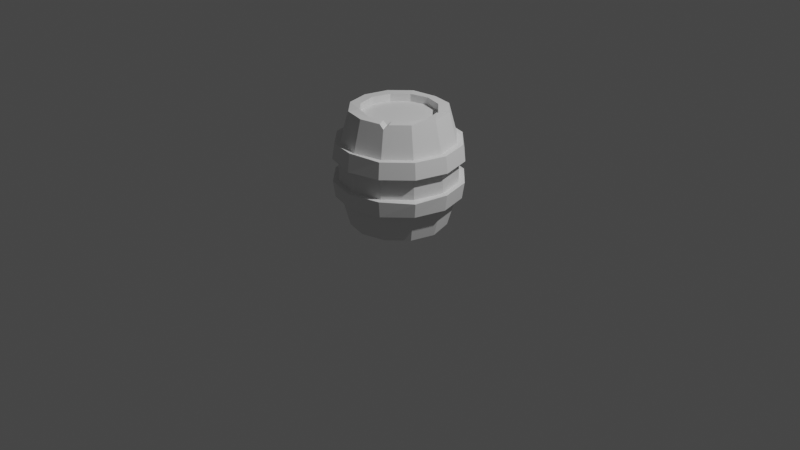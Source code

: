 # Source: dungeon.blend  (saved by Blender 3.4.6; exported with 4.5.12 LTS)
import bpy
from mathutils import Matrix  # noqa: F401  (used for matrix-valued properties, if any)

bpy.ops.wm.read_factory_settings(use_empty=True)
scene = bpy.context.scene
scene.name = 'Scene'

# ---- collections
col_collection = bpy.data.collections.new('Collection'); scene.collection.children.link(col_collection)

# ---- world
world_world = bpy.data.worlds.new('World'); scene.world = world_world
world_world.use_nodes = True; world_world.node_tree.nodes.clear()
_N = world_world.node_tree.nodes; _L = world_world.node_tree.links
n0 = _N.new('ShaderNodeOutputWorld'); n0.name = 'World Output'; n0.location = (300, 300)
n1 = _N.new('ShaderNodeBackground'); n1.name = 'Background'; n1.location = (10, 300)
n1.inputs[0].default_value = (0.05088, 0.05088, 0.05088, 1.0)
_L.new(n1.outputs[0], n0.inputs[0])
n0.is_active_output = True
world_world.color = (0.05088, 0.05088, 0.05088)
world_world.use_sun_shadow = False
world_world.sun_shadow_jitter_overblur = 0.0

# ---- cameras
cam_camera = bpy.data.cameras.new('Camera')
cam_camera.clip_end = 100.0
cam_camera.ortho_scale = 7.314

# ---- lights
light_light = bpy.data.lights.new('Light', 'POINT')
light_light.transmission_factor = 0.0
light_light.energy = 1000.0
light_light.shadow_soft_size = 0.1
light_light.shadow_maximum_resolution = 0.006
light_light.use_absolute_resolution = True

# ---- meshes
me_cylinder_001 = bpy.data.meshes.new('Cylinder.001')
me_cylinder_001.from_pydata([(0.0, 0.3905, -0.6), (0.0, 0.3905, 0.6), (0.1953, 0.3382, -0.6), (0.1953, 0.3382, 0.6), (0.3382, 0.1953, -0.6), (0.3905, 0.0, -0.5919), (0.3905, 0.0, 0.5889), (0.3382, -0.1953, -0.6), (0.3382, -0.1953, 0.6), (0.1953, -0.3382, -0.6), (0.0, -0.3905, -0.6), (0.0, -0.3905, 0.6), (-0.1953, -0.3382, -0.6), (-0.1953, -0.3382, 0.6122), (-0.3382, -0.1953, 0.6), (-0.3905, 0.0, -0.6), (-0.3905, 0.0, 0.6), (-0.3382, 0.1953, -0.6), (-0.3382, 0.1953, 0.6), (-0.1953, 0.3382, -0.5794), (-0.1953, 0.3382, 0.6), (-0.3221, -0.5578, 0.2832), (-0.3344, -0.5792, 0.1245), (-0.3344, -0.5792, -0.114), (-0.3221, -0.5578, -0.2832), (-0.5578, -0.3221, 0.2832), (-0.5792, -0.3344, 0.114), (-0.5792, -0.3344, -0.114), (-0.5578, -0.3221, -0.2659), (-0.6441, -2.924e-11, 0.2722), (-0.6688, 9.359e-11, 0.114), (-0.6688, 9.359e-11, -0.114), (-0.6441, -2.924e-11, -0.2832), (-0.5578, 0.3221, 0.2832), (-0.5792, 0.3344, 0.114), (-0.5792, 0.3344, -0.1259), (-0.5578, 0.3221, -0.2832), (-9.313e-10, 0.6688, 0.114), (-9.313e-10, 0.6441, 0.2832), (-0.3221, 0.5578, 0.2832), (-0.3344, 0.5792, 0.114), (-9.313e-10, 0.6441, -0.2832), (-9.313e-10, 0.6688, -0.114), (-0.3344, 0.5792, -0.114), (-0.3221, 0.5578, -0.292), (0.0, 0.608, -0.114), (0.0, 0.5856, -0.2832), (0.0, 0.5856, 0.2832), (0.0, 0.608, 0.114), (0.304, 0.5266, 0.114), (0.2928, 0.5071, 0.2832), (0.2928, 0.5071, -0.2832), (0.304, 0.5266, -0.114), (0.5266, 0.304, 0.114), (0.5071, 0.2928, 0.2832), (0.5071, 0.2928, -0.2832), (0.5266, 0.304, -0.114), (0.608, 5.366e-10, 0.114), (0.5856, 4.25e-10, 0.2832), (0.5856, 4.25e-10, -0.2832), (0.608, 5.366e-10, -0.114), (0.5266, -0.304, 0.114), (0.5071, -0.2928, 0.2832), (0.5071, -0.2928, -0.2832), (0.5266, -0.304, -0.114), (0.304, -0.5266, 0.114), (0.2928, -0.5071, 0.2832), (0.2928, -0.5071, -0.2832), (0.304, -0.5266, -0.114), (0.0, -0.608, 0.114), (0.0, -0.5856, 0.2832), (0.0, -0.5856, -0.2832), (0.0, -0.608, -0.114), (-0.304, -0.5266, 0.114), (-0.2928, -0.5071, 0.2832), (-0.2928, -0.5071, -0.2832), (-0.304, -0.5266, -0.114), (-0.5266, -0.304, 0.114), (-0.5071, -0.2928, 0.2832), (-0.5071, -0.2928, -0.2832), (-0.5266, -0.304, -0.114), (-0.608, 5.366e-10, 0.114), (-0.5856, 4.25e-10, 0.2832), (-0.5856, 4.25e-10, -0.2832), (-0.608, 5.366e-10, -0.114), (-0.5266, 0.304, 0.114), (-0.5071, 0.2928, 0.2832), (-0.5071, 0.2928, -0.2832), (-0.5266, 0.304, -0.114), (-0.304, 0.5266, 0.114), (-0.2928, 0.5071, 0.2832), (-0.2928, 0.5071, -0.2832), (-0.304, 0.5266, -0.114), (-9.313e-10, -0.6441, -0.2832), (-9.313e-10, -0.6688, -0.114), (-9.313e-10, -0.6688, 0.114), (-9.313e-10, -0.6441, 0.3015), (0.3221, -0.5578, -0.2832), (0.3344, -0.5792, -0.114), (0.3344, -0.5792, 0.114), (0.3221, -0.5578, 0.2832), (0.5578, -0.3221, -0.2832), (0.5792, -0.3344, -0.1324), (0.5792, -0.3344, 0.114), (0.5578, -0.3221, 0.2832), (0.6441, -2.924e-11, -0.2832), (0.6688, 9.359e-11, -0.114), (0.6688, 9.359e-11, 0.114), (0.6441, -2.924e-11, 0.2832), (0.5578, 0.3221, -0.2832), (0.5792, 0.3344, -0.114), (0.5792, 0.3344, 0.114), (0.5578, 0.3221, 0.2832), (0.3221, 0.5578, -0.2832), (0.3344, 0.5792, -0.114), (0.3344, 0.5792, 0.114), (0.3221, 0.5578, 0.2832), (0.0, 0.5, -0.6), (0.25, 0.433, -0.6), (0.25, 0.433, 0.6), (0.0, 0.5, 0.5862), (0.433, 0.25, -0.5878), (0.5, 0.0, -0.6), (0.5, 0.0, 0.6), (0.433, -0.25, -0.6), (0.433, -0.25, 0.6), (0.25, -0.433, -0.6), (0.0, -0.5, -0.6), (0.0, -0.5, 0.6066), (-0.25, -0.433, -0.6053), (-0.25, -0.433, 0.6), (-0.433, -0.25, 0.6), (-0.5, 0.0, -0.6), (-0.5, 0.0, 0.5984), (-0.433, 0.25, -0.6), (-0.433, 0.25, 0.6), (-0.25, 0.433, -0.6), (-0.25, 0.433, 0.6), (0.0, 0.3905, -0.522), (0.1953, 0.3382, -0.522), (0.1953, 0.3382, 0.522), (0.0, 0.3905, 0.522), (0.3382, 0.1953, -0.522), (0.3382, 0.1953, 0.522), (0.3905, 0.0, -0.522), (0.3905, 0.0, 0.522), (0.3382, -0.1953, -0.522), (0.3382, -0.1953, 0.522), (0.1953, -0.3382, -0.522), (0.1953, -0.3382, 0.522), (0.0, -0.3905, -0.522), (0.0, -0.3905, 0.522), (-0.1953, -0.3382, -0.522), (-0.1953, -0.3382, 0.522), (-0.3382, -0.1953, -0.522), (-0.3382, -0.1953, 0.522), (-0.3905, 0.0, -0.522), (-0.3905, 0.0, 0.522), (-0.3382, 0.1953, -0.522), (-0.3382, 0.1953, 0.522), (-0.1953, 0.3382, -0.522), (-0.1953, 0.3382, 0.522), (0.3467, 0.1635, 0.5964), (0.3148, 0.2187, 0.6), (0.3382, 0.1953, 0.5681), (0.4096, 0.2734, 0.6), (0.4416, 0.2181, 0.6), (0.4402, 0.2542, 0.5692), (0.1532, -0.3495, 0.6), (0.2261, -0.3074, 0.6), (0.1953, -0.3382, 0.5579), (0.2808, -0.4022, 0.6), (0.208, -0.4443, 0.6011), (0.2555, -0.4425, 0.5594), (-0.3025, -0.231, -0.6), (-0.3513, -0.1465, -0.6), (-0.3382, -0.1953, -0.5512), (-0.4461, -0.2012, -0.6), (-0.3973, -0.2857, -0.601), (-0.444, -0.2564, -0.5529)], [], [(54, 167, 166, 123, 58), (52, 49, 53, 56), (56, 53, 57, 60), (60, 57, 61, 64), (64, 61, 65, 68), (68, 65, 69, 72), (72, 69, 73, 76), (76, 73, 77, 80), (80, 77, 81, 84), (84, 81, 85, 88), (20, 18, 159, 161), (88, 85, 89, 92), (47, 120, 119, 50), (5, 7, 146, 144), (45, 48, 49, 52), (90, 137, 120, 47), (43, 42, 41, 44), (134, 87, 91, 136), (86, 135, 137, 90), (132, 83, 87, 134), (82, 133, 135, 86), (78, 131, 133, 82), (177, 179, 79, 83, 132), (74, 130, 131, 78), (127, 71, 75, 129), (70, 128, 130, 74), (126, 67, 71, 127), (124, 63, 67, 126), (66, 173, 172, 128, 70), (122, 59, 63, 124), (58, 123, 125, 62), (121, 55, 59, 122), (118, 51, 55, 121), (136, 91, 46, 117), (92, 89, 48, 45), (73, 69, 95, 22), (91, 87, 36, 44), (52, 56, 110, 114), (70, 74, 21, 96), (88, 92, 43, 35), (65, 61, 103, 99), (83, 79, 28, 32), (62, 66, 100, 104), (80, 84, 31, 27), (57, 53, 111, 107), (75, 71, 93, 24), (48, 89, 40, 37), (54, 58, 108, 112), (72, 76, 23, 94), (67, 63, 101, 97), (85, 81, 30, 34), (90, 47, 38, 39), (64, 68, 98, 102), (82, 86, 33, 29), (59, 55, 109, 105), (77, 73, 22, 26), (49, 48, 37, 115), (56, 60, 106, 110), (74, 78, 25, 21), (117, 46, 51, 118), (39, 38, 37, 40), (35, 43, 44, 36), (33, 39, 40, 34), (31, 35, 36, 32), (29, 33, 34, 30), (27, 31, 32, 28), (25, 29, 30, 26), (23, 27, 28, 24), (21, 25, 26, 22), (94, 23, 24, 93), (96, 21, 22, 95), (98, 94, 93, 97), (100, 96, 95, 99), (102, 98, 97, 101), (104, 100, 99, 103), (106, 102, 101, 105), (108, 104, 103, 107), (110, 106, 105, 109), (112, 108, 107, 111), (114, 110, 109, 113), (116, 112, 111, 115), (42, 114, 113, 41), (38, 116, 115, 37), (55, 51, 113, 109), (78, 82, 29, 25), (60, 64, 102, 106), (81, 77, 26, 30), (63, 59, 105, 101), (86, 90, 39, 33), (68, 72, 94, 98), (50, 54, 112, 116), (89, 85, 34, 40), (71, 67, 97, 93), (53, 49, 115, 111), (76, 80, 27, 23), (58, 62, 104, 108), (45, 52, 114, 42), (92, 45, 42, 43), (79, 75, 24, 28), (61, 57, 107, 103), (84, 88, 35, 31), (66, 70, 96, 100), (51, 46, 41, 113), (87, 83, 32, 36), (69, 65, 99, 95), (47, 50, 116, 38), (46, 91, 44, 41), (2, 0, 117, 118), (1, 3, 119, 120), (4, 2, 118, 121), (6, 162, 164, 143, 145), (5, 4, 121, 122), (3, 163, 165, 119), (7, 5, 122, 124), (6, 8, 125, 123), (9, 7, 124, 126), (11, 168, 170, 149, 151), (10, 9, 126, 127), (8, 169, 171, 125), (12, 10, 127, 129), (11, 13, 130, 128), (176, 175, 15, 156, 154), (13, 14, 131, 130), (129, 75, 79, 179, 178), (14, 16, 133, 131), (17, 15, 132, 134), (16, 18, 135, 133), (19, 17, 134, 136), (18, 20, 137, 135), (0, 19, 136, 117), (20, 1, 120, 137), (140, 141, 161, 159, 157, 155, 153, 151, 149, 147, 145, 143), (138, 139, 142, 144, 146, 148, 150, 152, 154, 156, 158, 160), (174, 12, 129, 178), (8, 6, 145, 147), (19, 0, 138, 160), (0, 2, 139, 138), (14, 13, 153, 155), (7, 9, 148, 146), (1, 20, 161, 141), (3, 1, 141, 140), (15, 175, 177, 132), (168, 11, 128, 172), (2, 4, 142, 139), (16, 14, 155, 157), (9, 10, 150, 148), (162, 6, 123, 166), (15, 17, 158, 156), (62, 125, 171, 173, 66), (4, 5, 144, 142), (18, 16, 157, 159), (10, 12, 152, 150), (50, 119, 165, 167, 54), (17, 19, 160, 158), (13, 11, 151, 153), (162, 166, 167, 164), (164, 167, 165, 163), (164, 163, 3, 140, 143), (168, 172, 173, 170), (170, 173, 171, 169), (170, 169, 8, 147, 149), (177, 175, 176, 179), (179, 176, 174, 178), (12, 174, 176, 154, 152)])
_uv = me_cylinder_001.uv_layers.new(name='UVMap')
_uv.uv.foreach_set('vector', [0.8333, 0.868, 0.8333, 0.9872, 0.8227, 1.0, 0.75, 1.0, 0.75, 0.868, 0.9167, 0.7025, 0.9167, 0.7975, 0.8333, 0.7975, 0.8333, 0.7025, 0.8333, 0.7025, 0.8333, 0.7975, 0.75, 0.7975, 0.75, 0.7025, 0.75, 0.7025, 0.75, 0.7975, 0.6667, 0.7975, 0.6667, 0.7025, 0.6667, 0.7025, 0.6667, 0.7975, 0.5833, 0.7975, 0.5833, 0.7025, 0.5833, 0.7025, 0.5833, 0.7975, 0.5, 0.7975, 0.5, 0.7025, 0.5, 0.7025, 0.5, 0.7975, 0.4167, 0.7975, 0.4167, 0.7025, 0.4167, 0.7025, 0.4167, 0.7975, 0.3333, 0.7975, 0.3333, 0.7025, 0.3333, 0.7025, 0.3333, 0.7975, 0.25, 0.7975, 0.25, 0.7025, 0.25, 0.7025, 0.25, 0.7975, 0.1667, 0.7975, 0.1667, 0.7025, 0.1563, 0.4123, 0.08765, 0.3437, 0.08765, 0.3437, 0.1563, 0.4123, 0.1667, 0.7025, 0.1667, 0.7975, 0.08333, 0.7975, 0.08333, 0.7025, 1.0, 0.868, 1.0, 1.0, 0.9167, 1.0, 0.9167, 0.868, 0.9375, 0.25, 0.9123, 0.1563, 0.9123, 0.1563, 0.9375, 0.25, 1.0, 0.7025, 1.0, 0.7975, 0.9167, 0.7975, 0.9167, 0.7025, 0.08333, 0.868, 0.08333, 1.0, 7.451e-08, 1.0, 7.451e-08, 0.868, 0.08333, 0.7025, 7.451e-08, 0.7025, 7.451e-08, 0.632, 0.08333, 0.632, 0.1667, 0.5, 0.1667, 0.632, 0.08333, 0.632, 0.08333, 0.5, 0.1667, 0.868, 0.1667, 1.0, 0.08333, 1.0, 0.08333, 0.868, 0.25, 0.5, 0.25, 0.632, 0.1667, 0.632, 0.1667, 0.5, 0.25, 0.868, 0.25, 1.0, 0.1667, 1.0, 0.1667, 0.868, 0.3333, 0.868, 0.3333, 1.0, 0.25, 1.0, 0.25, 0.868, 0.3171, 0.5, 0.3333, 0.5196, 0.3333, 0.632, 0.25, 0.632, 0.25, 0.5, 0.4167, 0.868, 0.4167, 1.0, 0.3333, 1.0, 0.3333, 0.868, 0.5, 0.5, 0.5, 0.632, 0.4167, 0.632, 0.4167, 0.5, 0.5, 0.868, 0.5, 1.0, 0.4167, 1.0, 0.4167, 0.868, 0.5833, 0.5, 0.5833, 0.632, 0.5, 0.632, 0.5, 0.5, 0.6667, 0.5, 0.6667, 0.632, 0.5833, 0.632, 0.5833, 0.5, 0.5833, 0.868, 0.5833, 0.9831, 0.5693, 1.0, 0.5, 1.0, 0.5, 0.868, 0.75, 0.5, 0.75, 0.632, 0.6667, 0.632, 0.6667, 0.5, 0.75, 0.868, 0.75, 1.0, 0.6667, 1.0, 0.6667, 0.868, 0.8333, 0.5, 0.8333, 0.632, 0.75, 0.632, 0.75, 0.5, 0.9167, 0.5, 0.9167, 0.632, 0.8333, 0.632, 0.8333, 0.5, 0.08333, 0.5, 0.08333, 0.632, 7.451e-08, 0.632, 7.451e-08, 0.5, 0.08333, 0.7025, 0.08333, 0.7975, 7.451e-08, 0.7975, 7.451e-08, 0.7025, 0.4167, 0.7975, 0.5, 0.7975, 0.5, 0.7975, 0.4167, 0.7975, 0.08333, 0.632, 0.1667, 0.632, 0.1667, 0.632, 0.08333, 0.632, 0.9167, 0.7025, 0.8333, 0.7025, 0.8333, 0.7025, 0.9167, 0.7025, 0.5, 0.868, 0.4167, 0.868, 0.4167, 0.868, 0.5, 0.868, 0.1667, 0.7025, 0.08333, 0.7025, 0.08333, 0.7025, 0.1667, 0.7025, 0.5833, 0.7975, 0.6667, 0.7975, 0.6667, 0.7975, 0.5833, 0.7975, 0.25, 0.632, 0.3333, 0.632, 0.3333, 0.632, 0.25, 0.632, 0.6667, 0.868, 0.5833, 0.868, 0.5833, 0.868, 0.6667, 0.868, 0.3333, 0.7025, 0.25, 0.7025, 0.25, 0.7025, 0.3333, 0.7025, 0.75, 0.7975, 0.8333, 0.7975, 0.8333, 0.7975, 0.75, 0.7975, 0.4167, 0.632, 0.5, 0.632, 0.5, 0.632, 0.4167, 0.632, 7.451e-08, 0.7975, 0.08333, 0.7975, 0.08333, 0.7975, 7.451e-08, 0.7975, 0.8333, 0.868, 0.75, 0.868, 0.75, 0.868, 0.8333, 0.868, 0.5, 0.7025, 0.4167, 0.7025, 0.4167, 0.7025, 0.5, 0.7025, 0.5833, 0.632, 0.6667, 0.632, 0.6667, 0.632, 0.5833, 0.632, 0.1667, 0.7975, 0.25, 0.7975, 0.25, 0.7975, 0.1667, 0.7975, 0.08333, 0.868, 7.451e-08, 0.868, 7.451e-08, 0.868, 0.08333, 0.868, 0.6667, 0.7025, 0.5833, 0.7025, 0.5833, 0.7025, 0.6667, 0.7025, 0.25, 0.868, 0.1667, 0.868, 0.1667, 0.868, 0.25, 0.868, 0.75, 0.632, 0.8333, 0.632, 0.8333, 0.632, 0.75, 0.632, 0.3333, 0.7975, 0.4167, 0.7975, 0.4167, 0.7975, 0.3333, 0.7975, 0.9167, 0.7975, 1.0, 0.7975, 1.0, 0.7975, 0.9167, 0.7975, 0.8333, 0.7025, 0.75, 0.7025, 0.75, 0.7025, 0.8333, 0.7025, 0.4167, 0.868, 0.3333, 0.868, 0.3333, 0.868, 0.4167, 0.868, 1.0, 0.5, 1.0, 0.632, 0.9167, 0.632, 0.9167, 0.5, 0.08333, 0.868, 7.451e-08, 0.868, 7.451e-08, 0.7975, 0.08333, 0.7975, 0.1667, 0.7025, 0.08333, 0.7025, 0.08333, 0.632, 0.1667, 0.632, 0.1667, 0.868, 0.08333, 0.868, 0.08333, 0.7975, 0.1667, 0.7975, 0.25, 0.7025, 0.1667, 0.7025, 0.1667, 0.632, 0.25, 0.632, 0.25, 0.868, 0.1667, 0.868, 0.1667, 0.7975, 0.25, 0.7975, 0.3333, 0.7025, 0.25, 0.7025, 0.25, 0.632, 0.3333, 0.632, 0.3333, 0.868, 0.25, 0.868, 0.25, 0.7975, 0.3333, 0.7975, 0.4167, 0.7025, 0.3333, 0.7025, 0.3333, 0.632, 0.4167, 0.632, 0.4167, 0.868, 0.3333, 0.868, 0.3333, 0.7975, 0.4167, 0.7975, 0.5, 0.7025, 0.4167, 0.7025, 0.4167, 0.632, 0.5, 0.632, 0.5, 0.868, 0.4167, 0.868, 0.4167, 0.7975, 0.5, 0.7975, 0.5833, 0.7025, 0.5, 0.7025, 0.5, 0.632, 0.5833, 0.632, 0.5833, 0.868, 0.5, 0.868, 0.5, 0.7975, 0.5833, 0.7975, 0.6667, 0.7025, 0.5833, 0.7025, 0.5833, 0.632, 0.6667, 0.632, 0.6667, 0.868, 0.5833, 0.868, 0.5833, 0.7975, 0.6667, 0.7975, 0.75, 0.7025, 0.6667, 0.7025, 0.6667, 0.632, 0.75, 0.632, 0.75, 0.868, 0.6667, 0.868, 0.6667, 0.7975, 0.75, 0.7975, 0.8333, 0.7025, 0.75, 0.7025, 0.75, 0.632, 0.8333, 0.632, 0.8333, 0.868, 0.75, 0.868, 0.75, 0.7975, 0.8333, 0.7975, 0.9167, 0.7025, 0.8333, 0.7025, 0.8333, 0.632, 0.9167, 0.632, 0.9167, 0.868, 0.8333, 0.868, 0.8333, 0.7975, 0.9167, 0.7975, 1.0, 0.7025, 0.9167, 0.7025, 0.9167, 0.632, 1.0, 0.632, 1.0, 0.868, 0.9167, 0.868, 0.9167, 0.7975, 1.0, 0.7975, 0.8333, 0.632, 0.9167, 0.632, 0.9167, 0.632, 0.8333, 0.632, 0.3333, 0.868, 0.25, 0.868, 0.25, 0.868, 0.3333, 0.868, 0.75, 0.7025, 0.6667, 0.7025, 0.6667, 0.7025, 0.75, 0.7025, 0.25, 0.7975, 0.3333, 0.7975, 0.3333, 0.7975, 0.25, 0.7975, 0.6667, 0.632, 0.75, 0.632, 0.75, 0.632, 0.6667, 0.632, 0.1667, 0.868, 0.08333, 0.868, 0.08333, 0.868, 0.1667, 0.868, 0.5833, 0.7025, 0.5, 0.7025, 0.5, 0.7025, 0.5833, 0.7025, 0.9167, 0.868, 0.8333, 0.868, 0.8333, 0.868, 0.9167, 0.868, 0.08333, 0.7975, 0.1667, 0.7975, 0.1667, 0.7975, 0.08333, 0.7975, 0.5, 0.632, 0.5833, 0.632, 0.5833, 0.632, 0.5, 0.632, 0.8333, 0.7975, 0.9167, 0.7975, 0.9167, 0.7975, 0.8333, 0.7975, 0.4167, 0.7025, 0.3333, 0.7025, 0.3333, 0.7025, 0.4167, 0.7025, 0.75, 0.868, 0.6667, 0.868, 0.6667, 0.868, 0.75, 0.868, 1.0, 0.7025, 0.9167, 0.7025, 0.9167, 0.7025, 1.0, 0.7025, 0.08333, 0.7025, 7.451e-08, 0.7025, 7.451e-08, 0.7025, 0.08333, 0.7025, 0.3333, 0.632, 0.4167, 0.632, 0.4167, 0.632, 0.3333, 0.632, 0.6667, 0.7975, 0.75, 0.7975, 0.75, 0.7975, 0.6667, 0.7975, 0.25, 0.7025, 0.1667, 0.7025, 0.1667, 0.7025, 0.25, 0.7025, 0.5833, 0.868, 0.5, 0.868, 0.5, 0.868, 0.5833, 0.868, 0.9167, 0.632, 1.0, 0.632, 1.0, 0.632, 0.9167, 0.632, 0.1667, 0.632, 0.25, 0.632, 0.25, 0.632, 0.1667, 0.632, 0.5, 0.7975, 0.5833, 0.7975, 0.5833, 0.7975, 0.5, 0.7975, 1.0, 0.868, 0.9167, 0.868, 0.9167, 0.868, 1.0, 0.868, 7.451e-08, 0.632, 0.08333, 0.632, 0.08333, 0.632, 7.451e-08, 0.632, 0.8437, 0.4123, 0.75, 0.4375, 0.75, 0.49, 0.87, 0.4578, 0.25, 0.4375, 0.3437, 0.4123, 0.37, 0.4578, 0.25, 0.49, 0.9123, 0.3437, 0.8437, 0.4123, 0.87, 0.4578, 0.9578, 0.37, 0.4375, 0.25, 0.4164, 0.3285, 0.4123, 0.3437, 0.4123, 0.3437, 0.4375, 0.25, 0.9375, 0.25, 0.9123, 0.3437, 0.9578, 0.37, 0.99, 0.25, 0.3437, 0.4123, 0.4011, 0.355, 0.4466, 0.3812, 0.37, 0.4578, 0.9123, 0.1563, 0.9375, 0.25, 0.99, 0.25, 0.9578, 0.13, 0.4375, 0.25, 0.4123, 0.1563, 0.4578, 0.13, 0.49, 0.25, 0.8437, 0.08765, 0.9123, 0.1563, 0.9578, 0.13, 0.87, 0.04215, 0.25, 0.06254, 0.3235, 0.08224, 0.3437, 0.08765, 0.3437, 0.08765, 0.25, 0.06254, 0.75, 0.06254, 0.8437, 0.08765, 0.87, 0.04215, 0.75, 0.01, 0.4123, 0.1563, 0.3585, 0.1024, 0.3848, 0.05693, 0.4578, 0.13, 0.6563, 0.08765, 0.75, 0.06254, 0.75, 0.01, 0.63, 0.04215, 0.25, 0.06254, 0.1563, 0.08765, 0.13, 0.04215, 0.25, 0.01, 0.5877, 0.1563, 0.5814, 0.1797, 0.5625, 0.25, 0.5625, 0.25, 0.5877, 0.1563, 0.1563, 0.08765, 0.08765, 0.1563, 0.04215, 0.13, 0.13, 0.04215, 0.4167, 0.5, 0.4167, 0.632, 0.3333, 0.632, 0.3333, 0.5196, 0.3496, 0.5, 0.08765, 0.1563, 0.06254, 0.25, 0.01, 0.25, 0.04215, 0.13, 0.5877, 0.3437, 0.5625, 0.25, 0.51, 0.25, 0.5422, 0.37, 0.06254, 0.25, 0.08765, 0.3437, 0.04215, 0.37, 0.01, 0.25, 0.6563, 0.4123, 0.5877, 0.3437, 0.5422, 0.37, 0.63, 0.4578, 0.08765, 0.3437, 0.1563, 0.4123, 0.13, 0.4578, 0.04215, 0.37, 0.75, 0.4375, 0.6563, 0.4123, 0.63, 0.4578, 0.75, 0.49, 0.1563, 0.4123, 0.25, 0.4375, 0.25, 0.49, 0.13, 0.4578, 0.3437, 0.4123, 0.25, 0.4375, 0.1563, 0.4123, 0.08765, 0.3437, 0.06254, 0.25, 0.08765, 0.1563, 0.1563, 0.08765, 0.25, 0.06254, 0.3437, 0.08765, 0.4123, 0.1563, 0.4375, 0.25, 0.4123, 0.3437, 0.75, 0.4375, 0.8437, 0.4123, 0.9123, 0.3437, 0.9375, 0.25, 0.9123, 0.1563, 0.8437, 0.08765, 0.75, 0.06254, 0.6563, 0.08765, 0.5877, 0.1563, 0.5625, 0.25, 0.5877, 0.3437, 0.6563, 0.4123, 0.6048, 0.1391, 0.6563, 0.08765, 0.63, 0.04215, 0.5593, 0.1129, 0.4123, 0.1563, 0.4375, 0.25, 0.4375, 0.25, 0.4123, 0.1563, 0.6563, 0.4123, 0.75, 0.4375, 0.75, 0.4375, 0.6563, 0.4123, 0.75, 0.4375, 0.8437, 0.4123, 0.8437, 0.4123, 0.75, 0.4375, 0.08765, 0.1563, 0.1563, 0.08765, 0.1563, 0.08765, 0.08765, 0.1563, 0.9123, 0.1563, 0.8437, 0.08765, 0.8437, 0.08765, 0.9123, 0.1563, 0.25, 0.4375, 0.1563, 0.4123, 0.1563, 0.4123, 0.25, 0.4375, 0.3437, 0.4123, 0.25, 0.4375, 0.25, 0.4375, 0.3437, 0.4123, 0.5625, 0.25, 0.5814, 0.1797, 0.5359, 0.1534, 0.51, 0.25, 0.3235, 0.08224, 0.25, 0.06254, 0.25, 0.01, 0.3498, 0.03675, 0.8437, 0.4123, 0.9123, 0.3437, 0.9123, 0.3437, 0.8437, 0.4123, 0.06254, 0.25, 0.08765, 0.1563, 0.08765, 0.1563, 0.06254, 0.25, 0.8437, 0.08765, 0.75, 0.06254, 0.75, 0.06254, 0.8437, 0.08765, 0.4164, 0.3285, 0.4375, 0.25, 0.49, 0.25, 0.462, 0.3547, 0.5625, 0.25, 0.5877, 0.3437, 0.5877, 0.3437, 0.5625, 0.25, 0.6667, 0.868, 0.6667, 1.0, 0.5974, 1.0, 0.5833, 0.9831, 0.5833, 0.868, 0.9123, 0.3437, 0.9375, 0.25, 0.9375, 0.25, 0.9123, 0.3437, 0.08765, 0.3437, 0.06254, 0.25, 0.06254, 0.25, 0.08765, 0.3437, 0.75, 0.06254, 0.6563, 0.08765, 0.6563, 0.08765, 0.75, 0.06254, 0.9167, 0.868, 0.9167, 1.0, 0.844, 1.0, 0.8333, 0.9872, 0.8333, 0.868, 0.5877, 0.3437, 0.6563, 0.4123, 0.6563, 0.4123, 0.5877, 0.3437, 0.1563, 0.08765, 0.25, 0.06254, 0.25, 0.06254, 0.1563, 0.08765, 0.4164, 0.3285, 0.462, 0.3547, 0.4613, 0.3715, 0.4127, 0.346, 0.4127, 0.346, 0.4613, 0.3715, 0.4466, 0.3812, 0.4011, 0.355, 0.4123, 0.3437, 0.4011, 0.355, 0.3437, 0.4123, 0.3437, 0.4123, 0.4123, 0.3437, 0.3235, 0.08224, 0.3498, 0.03675, 0.3726, 0.03783, 0.3409, 0.07858, 0.3409, 0.07858, 0.3726, 0.03783, 0.3848, 0.05693, 0.3585, 0.1024, 0.3437, 0.08765, 0.3585, 0.1024, 0.4123, 0.1563, 0.4123, 0.1563, 0.3437, 0.08765, 0.5359, 0.1534, 0.5814, 0.1797, 0.586, 0.1463, 0.5422, 0.13, 0.5422, 0.13, 0.586, 0.1463, 0.6048, 0.1391, 0.5593, 0.1129, 0.6563, 0.08765, 0.6048, 0.1391, 0.5877, 0.1563, 0.5877, 0.1563, 0.6563, 0.08765])
me_cylinder_001.update()

# ---- objects
ob_light = bpy.data.objects.new('Light', light_light)
ob_camera = bpy.data.objects.new('Camera', cam_camera)
ob_cylinder = bpy.data.objects.new('Cylinder', me_cylinder_001)

# ---- transforms, parenting, visibility, modifiers, constraints
ob_light.location = (4.076, 1.005, 5.904)
ob_light.rotation_euler = (0.6503, 0.05522, 1.866)
ob_light.lock_rotations_4d = False
ob_light.empty_display_type = 'ARROWS'
ob_light.color = (0.0, 0.0, 0.0, 0.0)
ob_light.lineart.crease_threshold = 0.0
ob_camera.location = (7.359, -6.926, 4.958)
ob_camera.rotation_euler = (1.109, 0.0, 0.8149)
ob_camera.lock_rotations_4d = False
ob_camera.empty_display_type = 'ARROWS'
ob_camera.color = (0.0, 0.0, 0.0, 0.0)
ob_camera.display_type = 'WIRE'
ob_camera.lineart.crease_threshold = 0.0
ob_cylinder.location = (0.0, 0.0, 0.6)

# ---- collection membership
col_collection.objects.link(ob_light)
col_collection.objects.link(ob_camera)
col_collection.objects.link(ob_cylinder)

# ---- scene / render settings (as saved in the file)
scene.camera = ob_camera
scene.frame_start = 1; scene.frame_end = 250; scene.frame_set(1)
scene.render.engine = 'BLENDER_EEVEE_NEXT'
scene.cycles.sampling_pattern = 'TABULATED_SOBOL'
scene.cycles.use_light_tree = False
scene.view_settings.view_transform = 'Filmic'
bpy.context.view_layer.update()
